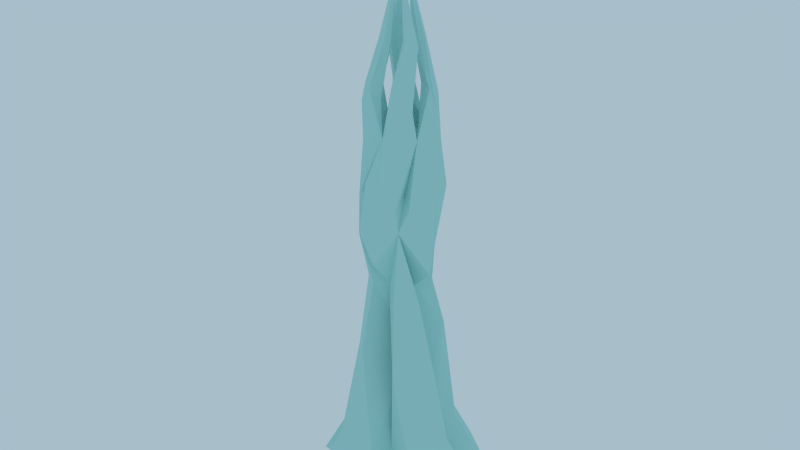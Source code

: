 # Source: icespike_no_anim.blend  (saved by Blender 2.72.0; exported with 4.5.12 LTS)
import bpy
from mathutils import Matrix  # noqa: F401  (used for matrix-valued properties, if any)

bpy.ops.wm.read_factory_settings(use_empty=True)
scene = bpy.context.scene
scene.name = 'Scene'

# ---- collections
col_collection_1 = bpy.data.collections.new('Collection 1'); scene.collection.children.link(col_collection_1)

# ---- materials (node trees are filled in below, after node groups)
mat_icespike1 = bpy.data.materials.new('icespike1')
mat_icespike1.alpha_threshold = 0.0
mat_icespike1.use_transparent_shadow = False
mat_icespike1.diffuse_color = (0.475, 0.8, 0.7771, 1.0)
mat_icespike1.roughness = 0.5
mat_icespike1.specular_intensity = 0.0

# ---- material node trees

# ---- world
world_world = bpy.data.worlds.new('World'); scene.world = world_world
world_world.color = (0.3902, 0.5177, 0.5926)
world_world.use_sun_shadow = False
world_world.sun_shadow_jitter_overblur = 0.0
world_world.cycles.sampling_method = 'MANUAL'
world_world.cycles.sample_map_resolution = 256

# ---- meshes
me_mesh_137 = bpy.data.meshes.new('Mesh.137')
me_mesh_137.from_pydata([(-0.3702, -0.05683, 1.118), (-0.05426, 0.29, 1.293), (0.1204, 0.02785, 1.203), (-0.1311, -0.4291, 1.339), (-0.3681, -0.1968, 1.214), (-0.3161, -0.1445, 0.2344), (0.1228, -0.317, 0.2435), (0.04799, -0.531, 0.3122), (-0.187, -0.5908, 0.3364), (-0.3986, -0.4442, 0.3059), (-0.4131, -0.2835, -0.2662), (0.2321, -0.4219, -0.2601), (0.2004, -0.8057, -0.2581), (-0.2304, -0.9394, -0.2632), (-0.5964, -0.6496, -0.2507), (0.2314, 0.1, 0.811), (0.1199, 0.4453, 1.224), (0.3131, 0.2308, 1.501), (0.2541, 0.1729, 0.236), (-0.1808, 0.2959, 0.2361), (-0.1343, 0.5262, 0.2966), (0.1146, 0.5811, 0.3811), (0.3196, 0.4455, 0.3044), (0.3777, 0.2469, -0.2639), (-0.2736, 0.4015, -0.2855), (-0.2677, 0.8005, -0.2585), (0.1647, 0.9301, -0.2606), (0.5256, 0.6593, -0.2433), (0.4234, -0.0319, 1.044), (0.1597, -0.3405, 1.101), (0.4939, 0.08139, 0.309), (0.5861, -0.167, 0.3635), (0.3936, -0.3901, 0.2987), (0.7466, 0.2397, -0.2821), (0.9026, -0.214, -0.2535), (0.5941, -0.5448, -0.265), (-0.4563, 0.1312, 1.491), (-0.2725, 0.3379, 1.511), (-0.5503, -0.1012, 0.3137), (-0.6382, 0.156, 0.3486), (-0.494, 0.3676, 0.2776), (-0.8351, -0.241, -0.2592), (-0.9571, 0.1626, -0.2623), (-0.6945, 0.5415, -0.2844), (-0.1774, -0.01767, 1.921), (-0.04977, 0.1646, 1.932), (-0.02641, -0.1573, 1.968), (-0.1229, -0.2687, 1.997), (-0.282, -0.1501, 1.961), (0.126, 0.01708, 1.921), (0.08501, 0.2817, 1.974), (0.2079, 0.1755, 1.961), (0.3089, -0.1207, 1.798), (0.1198, -0.2634, 1.943), (-0.3556, 0.09669, 1.99), (-0.1616, 0.2621, 1.959), (-0.14, 0.1525, 2.91), (0.1521, 0.1483, 2.928), (-0.09726, 0.04142, 5.289), (-0.09982, 0.04321, 5.287), (-0.09774, 0.03833, 5.291), (-0.1029, 0.04197, 5.287), (-0.1033, 0.03887, 5.289), (-0.1008, 0.03708, 5.291), (-0.0865, -0.04443, 5.073), (-0.07507, -0.03973, 5.072), (-0.06543, -0.04647, 5.08), (-0.06725, -0.05812, 5.088), (-0.07868, -0.06282, 5.089), (-0.08832, -0.05608, 5.081), (-0.08673, 0.05834, 4.632), (-0.06463, 0.06893, 4.638), (-0.04403, 0.05641, 4.627), (-0.04557, 0.03286, 4.61), (-0.06767, 0.02227, 4.604), (-0.08827, 0.03479, 4.615), (-0.1845, 0.09716, 4.265), (-0.124, 0.1109, 4.266), (-0.06773, 0.08166, 4.248), (-0.0916, 0.04772, 4.211), (-0.1387, -0.003703, 4.232), (-0.1912, 0.01573, 4.257), (-0.2004, 0.2689, 3.754), (-0.1313, 0.2464, 3.929), (-0.07156, 0.2251, 3.875), (-0.0989, 0.1322, 3.848), (-0.1765, 0.1178, 3.824), (-0.2524, 0.1672, 3.808), (-0.2224, 0.2472, 3.343), (-0.02311, 0.2829, 3.385), (0.08137, 0.2205, 3.395), (-0.2132, 0.08557, 3.404), (-0.1661, 0.3767, 2.969), (-0.1047, 0.3663, 2.724), (0.2041, 0.2749, 2.812), (-0.2111, 0.3044, 2.207), (0.02653, 0.3442, 2.199), (0.1918, 0.2264, 2.274), (0.1687, -0.1801, 2.908), (-0.1583, -0.1469, 2.908), (0.09529, -0.05139, 5.289), (0.09786, -0.05318, 5.287), (0.09578, -0.04829, 5.291), (0.1009, -0.05193, 5.287), (0.1014, -0.04883, 5.289), (0.09882, -0.04704, 5.291), (0.08454, 0.03446, 5.073), (0.07311, 0.02976, 5.072), (0.06347, 0.0365, 5.08), (0.06529, 0.04815, 5.088), (0.07672, 0.05285, 5.089), (0.08636, 0.04611, 5.081), (0.08477, -0.0683, 4.632), (0.06267, -0.07889, 4.638), (0.04207, -0.06637, 4.627), (0.04361, -0.04283, 4.61), (0.06571, -0.03224, 4.604), (0.08631, -0.04476, 4.615), (0.1703, -0.1068, 4.228), (0.1278, -0.1343, 4.251), (0.08804, -0.1088, 4.261), (0.09669, -0.03227, 4.271), (0.125, -0.02363, 4.254), (0.2071, -0.05221, 4.235), (0.2168, -0.223, 3.562), (0.07614, -0.2512, 3.844), (0.0668, -0.2344, 3.879), (0.05488, -0.1495, 3.852), (0.1606, -0.1175, 3.831), (0.2325, -0.1539, 3.694), (0.1924, -0.2717, 3.353), (0.0505, -0.3198, 3.376), (-0.04099, -0.2215, 3.41), (0.2375, -0.09703, 3.419), (0.1927, -0.3367, 2.82), (-0.0295, -0.387, 2.643), (-0.1886, -0.2812, 2.972), (0.2063, -0.309, 2.615), (-0.04194, -0.3619, 2.233), (-0.2713, -0.2862, 2.454), (-0.04739, -0.1013, 5.289), (-0.04918, -0.1038, 5.287), (-0.04429, -0.1017, 5.291), (-0.04793, -0.1069, 5.287), (-0.04483, -0.1073, 5.289), (-0.04304, -0.1048, 5.291), (0.03846, -0.0905, 5.073), (0.03377, -0.07907, 5.072), (0.04051, -0.06943, 5.08), (0.05216, -0.07125, 5.088), (0.05685, -0.08268, 5.089), (0.05011, -0.09232, 5.081), (-0.0643, -0.09073, 4.632), (-0.07489, -0.06863, 4.638), (-0.06237, -0.04804, 4.627), (-0.03882, -0.04957, 4.61), (-0.02823, -0.07167, 4.604), (-0.04076, -0.09227, 4.615), (-0.1038, -0.1877, 4.274), (-0.1449, -0.1397, 4.256), (-0.08551, -0.07017, 4.245), (-0.03727, -0.08756, 4.242), (-0.0114, -0.1458, 4.255), (-0.03556, -0.2, 4.278), (-0.2645, -0.2293, 3.708), (-0.3025, -0.1364, 3.839), (-0.233, -0.06696, 3.879), (-0.1346, -0.1014, 3.876), (-0.09055, -0.1804, 3.736), (-0.159, -0.2518, 3.824), (-0.2706, -0.212, 3.351), (-0.3136, -0.04859, 3.384), (-0.3292, -0.2074, 2.806), (-0.385, -0.04287, 3.099), (-0.2959, 0.2066, 2.969), (-0.4288, 0.0371, 2.531), (0.04542, 0.09129, 5.289), (0.04722, 0.09386, 5.287), (0.04233, 0.09178, 5.291), (0.04597, 0.09689, 5.287), (0.04287, 0.09738, 5.289), (0.04108, 0.09481, 5.291), (-0.04042, 0.08054, 5.073), (-0.03573, 0.06911, 5.072), (-0.04247, 0.05946, 5.08), (-0.05412, 0.06128, 5.088), (-0.05881, 0.07271, 5.089), (-0.05207, 0.08236, 5.081), (0.06234, 0.08077, 4.632), (0.07293, 0.05867, 4.638), (0.06041, 0.03807, 4.627), (0.03686, 0.03961, 4.61), (0.02627, 0.06171, 4.604), (0.03879, 0.0823, 4.615), (0.1015, 0.1769, 4.264), (0.1277, 0.1266, 4.256), (0.0985, 0.09405, 4.218), (0.03707, 0.08585, 4.232), (0.0092, 0.1403, 4.242), (0.0391, 0.1903, 4.267), (0.2272, 0.2013, 3.77), (0.3045, 0.08379, 3.644), (0.2472, 0.05126, 3.845), (0.1343, 0.0808, 3.873), (0.09971, 0.1436, 3.829), (0.1488, 0.2256, 3.852), (0.2648, 0.1981, 3.356), (0.3156, 0.03492, 3.374), (0.3592, 0.1674, 2.956), (0.3704, -0.01662, 2.984), (0.2656, -0.2378, 2.805), (0.3367, -0.02943, 2.127)], [], [(6, 2, 7), (5, 9, 4), (9, 8, 3), (3, 8, 7), (5, 10, 14), (9, 14, 13), (8, 13, 12), (6, 7, 12), (18, 22, 17), (22, 21, 16), (18, 23, 27), (22, 27, 26), (21, 26, 25), (19, 20, 25), (36, 39, 38), (32, 31, 28), (6, 11, 35), (32, 35, 34), (31, 34, 33), (18, 30, 33), (40, 39, 36), (19, 24, 43), (40, 43, 42), (39, 42, 41), (5, 38, 41), (28, 31, 30), (18, 15, 30), (19, 1, 20), (6, 32, 29), (5, 0, 38), (16, 21, 20), (19, 40, 37), (37, 36, 54), (4, 48, 44), (37, 55, 45), (2, 46, 47), (17, 51, 49), (1, 45, 50), (17, 16, 50), (29, 28, 52), (29, 53, 46), (4, 3, 47), (0, 44, 54), (15, 49, 52), (88, 89, 93), (81, 75, 70), (76, 77, 83), (85, 79, 80), (90, 89, 83), (87, 86, 80), (71, 65, 66), (57, 208, 97), (94, 93, 89), (71, 72, 78), (73, 74, 80), (59, 58, 66), (97, 96, 93), (72, 66, 67), (73, 67, 68), (69, 62, 61), (99, 172, 139), (95, 92, 93), (69, 64, 70), (76, 70, 71), (132, 168, 169), (84, 78, 79), (91, 87, 82), (79, 78, 72), (64, 61, 59), (68, 63, 62), (83, 77, 78), (92, 56, 91), (58, 60, 67), (78, 79, 80), (88, 82, 83), (75, 81, 80), (64, 65, 71), (60, 63, 68), (59, 61, 62), (68, 69, 75), (82, 87, 81), (132, 169, 164), (210, 209, 207), (130, 131, 135), (123, 117, 112), (118, 119, 125), (127, 121, 122), (132, 131, 125), (129, 128, 122), (113, 107, 108), (56, 92, 95), (132, 136, 135), (113, 114, 120), (115, 116, 122), (101, 100, 108), (139, 138, 135), (114, 108, 109), (115, 109, 110), (111, 104, 103), (98, 134, 137), (137, 134, 135), (111, 106, 112), (118, 112, 113), (126, 120, 121), (133, 129, 124), (121, 120, 114), (106, 103, 101), (110, 105, 104), (125, 119, 120), (134, 98, 133), (100, 102, 109), (119, 120, 121), (130, 124, 125), (117, 123, 122), (106, 107, 113), (102, 105, 110), (101, 103, 104), (110, 111, 117), (124, 129, 123), (94, 90, 57), (170, 171, 173), (163, 157, 152), (158, 159, 165), (167, 161, 162), (210, 133, 98), (169, 168, 162), (153, 147, 148), (56, 174, 91), (153, 154, 160), (155, 156, 162), (141, 140, 148), (154, 148, 149), (155, 149, 150), (151, 144, 143), (52, 137, 53), (151, 146, 152), (158, 152, 153), (133, 207, 201), (166, 160, 161), (161, 160, 154), (146, 143, 141), (150, 145, 144), (165, 159, 160), (140, 142, 149), (160, 161, 162), (136, 132, 99), (170, 164, 165), (157, 163, 162), (146, 147, 153), (142, 145, 150), (141, 143, 144), (150, 151, 157), (164, 169, 163), (172, 99, 132), (206, 207, 209), (199, 193, 188), (194, 195, 201), (203, 197, 198), (208, 57, 90), (205, 204, 198), (189, 183, 184), (189, 190, 196), (191, 192, 198), (177, 176, 184), (50, 97, 51), (190, 184, 185), (191, 185, 186), (187, 180, 179), (54, 95, 55), (187, 182, 188), (194, 188, 189), (202, 196, 197), (197, 196, 190), (182, 179, 177), (186, 181, 180), (201, 195, 196), (176, 178, 185), (196, 197, 198), (174, 173, 171), (206, 200, 201), (193, 199, 198), (182, 183, 189), (178, 181, 186), (177, 179, 180), (186, 187, 193), (200, 205, 199), (90, 205, 200), (91, 171, 165), (46, 53, 137), (46, 138, 139), (49, 51, 97), (44, 175, 95), (45, 96, 97), (45, 55, 95), (49, 211, 137), (99, 139, 136), (97, 208, 209), (137, 211, 209), (98, 137, 210), (57, 97, 94), (95, 175, 173), (56, 95, 174), (139, 172, 173), (44, 48, 139), (48, 47, 139), (205, 90, 204), (90, 84, 85), (129, 133, 128), (87, 91, 86), (167, 91, 166), (203, 133, 202), (132, 126, 127), (91, 167, 168), (128, 133, 132), (204, 90, 133), (86, 91, 90), (133, 90, 91), (0, 5, 4), (4, 9, 3), (2, 3, 7), (9, 5, 14), (8, 9, 13), (7, 8, 12), (11, 6, 12), (15, 18, 17), (17, 22, 16), (22, 18, 27), (21, 22, 26), (20, 21, 25), (24, 19, 25), (0, 36, 38), (29, 32, 28), (32, 6, 35), (31, 32, 34), (30, 31, 33), (23, 18, 33), (37, 40, 36), (40, 19, 43), (39, 40, 42), (38, 39, 41), (10, 5, 41), (15, 28, 30), (2, 6, 29), (1, 16, 20), (1, 19, 37), (55, 37, 54), (0, 4, 44), (1, 37, 45), (3, 2, 47), (15, 17, 49), (16, 1, 50), (51, 17, 50), (53, 29, 52), (2, 29, 46), (48, 4, 47), (36, 0, 54), (28, 15, 52), (92, 88, 93), (76, 81, 70), (82, 76, 83), (86, 85, 80), (84, 90, 83), (81, 87, 80), (72, 71, 66), (90, 94, 89), (77, 71, 78), (79, 73, 80), (65, 59, 66), (94, 97, 93), (73, 72, 67), (74, 73, 68), (64, 69, 61), (96, 95, 93), (75, 69, 70), (77, 76, 71), (85, 84, 79), (88, 91, 82), (73, 79, 72), (65, 64, 59), (69, 68, 62), (84, 83, 78), (88, 92, 91), (66, 58, 67), (78, 80, 77), (76, 77, 81), (89, 88, 83), (77, 80, 81), (74, 75, 80), (70, 64, 71), (67, 60, 68), (60, 58, 59), (60, 59, 63), (74, 68, 75), (76, 82, 81), (59, 62, 63), (170, 132, 164), (133, 210, 207), (134, 130, 135), (118, 123, 112), (124, 118, 125), (128, 127, 122), (126, 132, 125), (123, 129, 122), (114, 113, 108), (131, 132, 135), (119, 113, 120), (121, 115, 122), (107, 101, 108), (136, 139, 135), (115, 114, 109), (116, 115, 110), (106, 111, 103), (138, 137, 135), (117, 111, 112), (119, 118, 113), (127, 126, 121), (130, 133, 124), (115, 121, 114), (107, 106, 101), (111, 110, 104), (126, 125, 120), (130, 134, 133), (108, 100, 109), (116, 117, 122), (118, 119, 123), (122, 119, 121), (119, 122, 123), (131, 130, 125), (112, 106, 113), (109, 102, 110), (102, 100, 101), (102, 101, 105), (116, 110, 117), (118, 124, 123), (101, 104, 105), (172, 170, 173), (158, 163, 152), (164, 158, 165), (168, 167, 162), (163, 169, 162), (154, 153, 148), (159, 153, 160), (161, 155, 162), (147, 141, 148), (155, 154, 149), (156, 155, 150), (146, 151, 143), (157, 151, 152), (159, 158, 153), (202, 133, 201), (167, 166, 161), (155, 161, 154), (147, 146, 141), (151, 150, 144), (166, 165, 160), (148, 140, 149), (160, 162, 159), (158, 159, 163), (171, 170, 165), (159, 162, 163), (156, 157, 162), (152, 146, 153), (149, 142, 150), (142, 140, 141), (142, 141, 145), (156, 150, 157), (158, 164, 163), (141, 144, 145), (170, 172, 132), (208, 206, 209), (194, 199, 188), (200, 194, 201), (204, 203, 198), (206, 208, 90), (199, 205, 198), (190, 189, 184), (195, 189, 196), (197, 191, 198), (183, 177, 184), (191, 190, 185), (192, 191, 186), (182, 187, 179), (193, 187, 188), (195, 194, 189), (203, 202, 197), (191, 197, 190), (183, 182, 177), (187, 186, 180), (202, 201, 196), (184, 176, 185), (196, 198, 195), (198, 199, 194), (91, 174, 171), (207, 206, 201), (198, 194, 195), (192, 193, 198), (188, 182, 189), (185, 178, 186), (178, 176, 177), (178, 177, 181), (192, 186, 193), (194, 200, 199), (177, 180, 181), (206, 90, 200), (166, 91, 165), (138, 46, 137), (47, 46, 139), (211, 49, 97), (54, 44, 95), (50, 45, 97), (96, 45, 95), (52, 49, 137), (211, 97, 209), (210, 137, 209), (174, 95, 173), (175, 139, 173), (175, 44, 139), (132, 91, 168), (127, 128, 132), (203, 204, 133), (85, 86, 90), (132, 133, 91), (15, 1, 0, 2)])
me_mesh_137.materials.append(mat_icespike1)
me_mesh_137.use_remesh_preserve_volume = False
me_mesh_137.use_remesh_preserve_attributes = False
me_mesh_137.use_mirror_vertex_groups = False
me_mesh_137.update()

# ---- objects
ob_fig1_rignt_012 = bpy.data.objects.new('fig1_rignt.012', me_mesh_137)

# ---- transforms, parenting, visibility, modifiers, constraints
ob_fig1_rignt_012.location = (0.0, 0.0, 0.0)
ob_fig1_rignt_012.display_type = 'SOLID'
ob_fig1_rignt_012.lineart.crease_threshold = 0.0
_vg = ob_fig1_rignt_012.vertex_groups.new(name='Bone')
for _i, _w in zip([0, 1, 3, 4, 5, 6, 7, 8, 9, 10, 11, 12, 13, 14, 15, 16, 18, 19, 20, 21, 22, 23, 24, 25, 26, 27, 28, 29, 30, 31, 32, 33, 34, 35, 38, 39, 40, 41, 42, 43], [0.138, 0.05566, 0.1294, 0.1443, 0.9552, 0.9434, 0.9282, 0.9239, 0.9309, 0.9728, 0.9697, 0.9673, 0.9658, 0.9666, 0.1311, 0.09275, 0.8696, 0.9606, 0.9351, 0.8888, 0.8991, 0.9528, 0.9766, 0.9683, 0.9589, 0.9547, 0.0907, 0.1534, 0.8642, 0.8745, 0.9171, 0.9505, 0.9506, 0.9591, 0.903, 0.9089, 0.9421, 0.9626, 0.9627, 0.9685]): _vg.add([_i], _w, 'REPLACE')
_vg = ob_fig1_rignt_012.vertex_groups.new(name='Bone.005')
for _i, _w in zip([0, 1, 2, 3, 4, 5, 6, 7, 8, 9, 11, 12, 13, 14, 15, 16, 17, 18, 20, 21, 22, 23, 26, 27, 28, 29, 30, 31, 32, 33, 34, 35, 36, 37, 38, 39, 40, 41, 42, 47, 48, 52, 53], [0.5894, 0.1605, 0.9629, 0.5607, 0.5413, 0.03367, 0.04481, 0.056, 0.05453, 0.04956, 0.002082, 0.002438, 0.00234, 0.001131, 0.7706, 0.5071, 0.3118, 0.179, 0.02645, 0.07799, 0.1009, 0.05567, 0.01669, 0.03635, 0.7904, 0.7159, 0.1414, 0.1174, 0.0735, 0.05174, 0.04586, 0.02487, 0.2172, 0.1093, 0.1045, 0.05454, 0.005046, 0.01594, 0.003453, 0.005646, 0.00314, 0.06488, 0.006575]): _vg.add([_i], _w, 'REPLACE')
_vg = ob_fig1_rignt_012.vertex_groups.new(name='Bone.008')
for _i, _w in zip([0, 1, 3, 4, 15, 16, 17, 20, 21, 28, 29, 36, 37, 39, 40, 44, 45, 46, 47, 48, 49, 50, 51, 52, 53, 54, 55, 93, 95, 96, 97, 137, 138, 139, 175, 211], [0.2594, 0.7737, 0.1947, 0.2768, 0.09661, 0.3962, 0.7308, 0.00357, 0.01624, 0.1154, 0.1365, 0.7234, 0.8464, 0.01996, 0.00895, 0.9104, 0.8814, 0.1482, 0.3474, 0.7293, 0.9612, 0.885, 0.8808, 0.8749, 0.6595, 0.7692, 0.4986, 0.004201, 0.1356, 0.1425, 0.1, 0.01785, 0.05927, 0.06524, 0.04199, 0.2352]): _vg.add([_i], _w, 'REPLACE')
_vg = ob_fig1_rignt_012.vertex_groups.new(name='Bone.004')
for _i, _w in zip([3, 4, 36, 37, 44, 45, 46, 47, 48, 49, 50, 51, 52, 53, 54, 55, 56, 92, 93, 94, 95, 96, 97, 98, 99, 134, 135, 136, 137, 138, 139, 172, 174, 175, 208, 210, 211], [0.1086, 0.01939, 0.03394, 0.03111, 0.06724, 0.1062, 0.8153, 0.5806, 0.2117, 0.01666, 0.09845, 0.09334, 0.06124, 0.2705, 0.2257, 0.4709, 0.01083, 0.01747, 0.1545, 0.09105, 0.7124, 0.7657, 0.8015, 0.01588, 0.06712, 0.06264, 0.1424, 0.0478, 0.1309, 0.7277, 0.6262, 0.2027, 0.02846, 0.2743, 0.02757, 0.05748, 0.6509]): _vg.add([_i], _w, 'REPLACE')
_vg = ob_fig1_rignt_012.vertex_groups.new(name='Bone.003')
for _i, _w in zip([47, 53, 54, 55, 56, 57, 76, 77, 78, 79, 80, 82, 83, 84, 85, 86, 87, 88, 89, 90, 91, 92, 93, 94, 95, 96, 97, 98, 99, 124, 125, 126, 127, 128, 129, 130, 131, 132, 133, 134, 135, 136, 137, 138, 139, 158, 159, 160, 161, 162, 163, 164, 165, 166, 167, 168, 169, 170, 171, 172, 173, 174, 175, 194, 195, 196, 197, 198, 200, 201, 202, 203, 204, 205, 206, 207, 208, 209, 210, 211], [0.0169, 0.02582, 0.002841, 0.000831, 0.9604, 0.969, 0.006056, 0.01542, 0.01536, 0.05126, 0.007963, 0.4424, 0.2317, 0.3084, 0.3417, 0.3682, 0.3929, 0.9682, 0.9548, 0.9551, 0.9464, 0.9496, 0.8151, 0.894, 0.1527, 0.09093, 0.09709, 0.945, 0.9168, 0.4422, 0.127, 0.1122, 0.1897, 0.2405, 0.3668, 0.9006, 0.9233, 0.9348, 0.9123, 0.9126, 0.8401, 0.9309, 0.8341, 0.2046, 0.305, 0.05736, 0.07641, 0.07242, 0.06166, 0.03196, 0.01916, 0.3536, 0.2929, 0.2754, 0.2825, 0.397, 0.2658, 0.9258, 0.9367, 0.7699, 1.018, 0.9467, 0.6763, 0.01675, 0.04013, 0.06209, 0.04872, 0.02052, 0.5193, 0.6379, 0.4204, 0.3888, 0.4329, 0.4271, 0.9464, 0.9366, 0.9489, 0.965, 0.9259, 0.1132]): _vg.add([_i], _w, 'REPLACE')
_vg = ob_fig1_rignt_012.vertex_groups.new(name='Bone.002')
for _i, _w in zip([82, 83, 84, 85, 86, 87, 118, 119, 120, 121, 122, 123, 124, 125, 126, 127, 128, 129, 130, 131, 132, 133, 158, 159, 160, 161, 162, 163, 164, 165, 166, 167, 168, 169, 170, 171, 195, 196, 197, 200, 201, 202, 203, 204, 205, 207], [0.04972, 0.05822, 0.07729, 0.05879, 0.05069, 0.04646, 0.05572, 0.06112, 0.05862, 0.03231, 0.04253, 0.03608, 0.3986, 0.3825, 0.355, 0.2993, 0.2734, 0.3101, 0.08118, 0.04818, 0.0303, 0.05654, 0.07838, 0.102, 0.09623, 0.08241, 0.06255, 0.04904, 0.4149, 0.3751, 0.3527, 0.298, 0.2932, 0.3004, 0.04873, 0.02048, 0.02397, 0.05174, 0.02187, 0.1428, 0.1833, 0.1998, 0.1522, 0.1333, 0.13, 0.02042]): _vg.add([_i], _w, 'REPLACE')
_vg = ob_fig1_rignt_012.vertex_groups.new(name='Bone.006')
for _i, _w in zip([76, 77, 78, 79, 80, 81, 82, 83, 84, 85, 86, 87, 88, 115, 116, 117, 118, 119, 120, 121, 122, 123, 124, 125, 126, 127, 128, 129, 158, 159, 160, 161, 162, 163, 164, 165, 166, 167, 168, 169, 200, 201, 202, 203, 204, 205], [0.1065, 0.09286, 0.072, 0.08635, 0.05849, 0.06013, 0.3575, 0.45, 0.3757, 0.3256, 0.3221, 0.3238, 0.001316, 0.01894, 0.0224, 0.01148, 0.5671, 0.4911, 0.4285, 0.3487, 0.3477, 0.3925, 0.1536, 0.4143, 0.4194, 0.3458, 0.2904, 0.2174, 0.04557, 0.05221, 0.04835, 0.04237, 0.03249, 0.03608, 0.1349, 0.1186, 0.1063, 0.1132, 0.1414, 0.2076, 0.04196, 0.0332, 0.02286, 0.05072, 0.06752, 0.05115]): _vg.add([_i], _w, 'REPLACE')
_vg = ob_fig1_rignt_012.vertex_groups.new(name='Bone.001')
for _i, _w in zip([70, 71, 72, 73, 74, 75, 76, 77, 78, 79, 80, 81, 82, 83, 84, 85, 86, 87, 115, 116, 117, 118, 119, 120, 121, 122, 123, 125, 126, 127, 128, 129, 152, 153, 154, 155, 156, 157, 158, 159, 160, 161, 162, 163, 164, 165, 166, 167, 168, 169, 188, 189, 190, 191, 192, 193, 194, 195, 196, 197, 198, 199, 200, 201, 202, 203, 204, 205], [0.02793, 0.01573, 0.04265, 0.06288, 0.06926, 0.05816, 0.7538, 0.7437, 0.7951, 0.8111, 0.8522, 0.841, 0.1412, 0.2376, 0.2209, 0.2569, 0.2426, 0.2197, 0.01081, 0.01941, 0.008443, 0.2999, 0.3034, 0.3279, 0.401, 0.453, 0.4797, 0.06209, 0.08733, 0.1325, 0.1561, 0.09174, 0.0278, 0.01557, 0.03553, 0.05764, 0.06439, 0.05566, 0.6547, 0.604, 0.5985, 0.631, 0.7218, 0.7377, 0.07779, 0.1729, 0.2145, 0.2513, 0.1384, 0.1877, 0.0253, 0.009828, 0.03007, 0.05813, 0.06602, 0.0561, 0.8571, 0.8111, 0.8069, 0.7937, 0.853, 0.8694, 0.2688, 0.1278, 0.3182, 0.3739, 0.3358, 0.3595]): _vg.add([_i], _w, 'REPLACE')
_vg = ob_fig1_rignt_012.vertex_groups.new(name='Bone.007')
for _i, _w in zip([58, 59, 60, 61, 62, 63, 64, 65, 66, 67, 68, 69, 70, 71, 72, 73, 74, 75, 76, 77, 78, 79, 80, 81, 100, 101, 102, 103, 104, 105, 106, 107, 108, 109, 110, 111, 112, 113, 114, 115, 116, 117, 118, 119, 120, 121, 122, 123, 126, 127, 128, 140, 141, 142, 143, 144, 145, 146, 147, 148, 149, 150, 151, 152, 153, 154, 155, 156, 157, 158, 159, 160, 161, 162, 163, 165, 166, 167, 168, 169, 176, 177, 178, 179, 180, 181, 182, 183, 184, 185, 186, 187, 188, 189, 190, 191, 192, 193, 194, 195, 196, 197, 198, 199, 203, 204, 205], [0.999, 0.999, 0.9991, 0.999, 0.9991, 0.9991, 0.9949, 0.9946, 0.995, 0.9962, 0.9967, 0.9959, 0.9523, 0.9597, 0.9438, 0.9228, 0.9172, 0.9307, 0.09766, 0.1186, 0.09079, 0.02685, 0.05192, 0.06986, 0.9994, 0.9994, 0.9994, 0.9994, 0.9994, 0.9994, 0.9962, 0.9959, 0.9962, 0.9973, 0.9977, 0.997, 0.956, 0.9637, 0.9512, 0.9315, 0.925, 0.9365, 0.07174, 0.138, 0.1803, 0.2114, 0.1542, 0.07583, 0.00218, 0.01553, 0.02886, 0.9991, 0.9991, 0.9992, 0.9991, 0.9991, 0.9992, 0.9953, 0.995, 0.9953, 0.9966, 0.9971, 0.9963, 0.9475, 0.955, 0.9408, 0.9208, 0.9148, 0.9271, 0.162, 0.1657, 0.1839, 0.179, 0.1336, 0.1354, 0.03355, 0.05207, 0.0561, 0.01288, 0.02838, 0.9993, 0.9993, 0.9993, 0.9993, 0.9993, 0.9993, 0.9956, 0.9953, 0.9956, 0.9967, 0.9972, 0.9965, 0.9567, 0.965, 0.9525, 0.931, 0.9242, 0.9364, 0.07788, 0.09775, 0.06814, 0.1106, 0.07982, 0.08179, 0.01817, 0.0105, 0.01398]): _vg.add([_i], _w, 'REPLACE')
_m = ob_fig1_rignt_012.modifiers.new('Armature', 'ARMATURE')

# ---- collection membership
col_collection_1.objects.link(ob_fig1_rignt_012)

# ---- scene / render settings (as saved in the file)
scene.frame_start = 1; scene.frame_end = 250; scene.frame_set(0)
scene.render.engine = 'BLENDER_EEVEE_NEXT'
scene.render.resolution_percentage = 50
scene.render.dither_intensity = 0.0
scene.cycles.use_denoising = False
scene.cycles.samples = 10
scene.cycles.sampling_pattern = 'TABULATED_SOBOL'
scene.cycles.light_sampling_threshold = 0.0
scene.cycles.use_adaptive_sampling = False
scene.cycles.use_light_tree = False
scene.cycles.blur_glossy = 0.0
scene.cycles.pixel_filter_type = 'GAUSSIAN'
scene.cycles.sample_clamp_indirect = 0.0
scene.view_settings.view_transform = 'Standard'
bpy.context.view_layer.update()

# ---- added for rendering (the .blend has no active camera): camera
cam_auto = bpy.data.cameras.new('AutoCamera')
cam_auto.lens = 50.0
cam_auto.sensor_width = 36.0
cam_auto.clip_end = 1000.0
ob_auto_camera = bpy.data.objects.new('AutoCamera', cam_auto)
scene.collection.objects.link(ob_auto_camera)
ob_auto_camera.location = (5.68015, -6.85351, 7.06869)
ob_auto_camera.rotation_euler = (1.09748, -7.21219e-08, 0.694738)
scene.camera = ob_auto_camera
bpy.context.view_layer.update()
